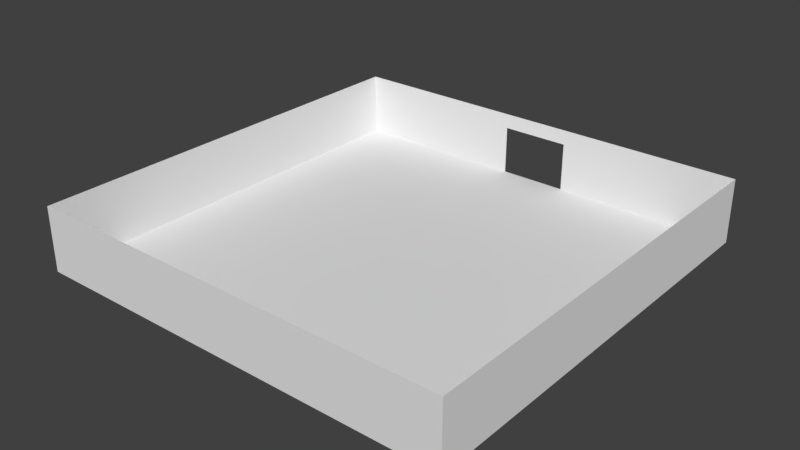 # Source: Hall2F_BaseMesh_0.1.blend  (saved by Blender 2.78.0; exported with 4.5.12 LTS)
import bpy
from mathutils import Matrix  # noqa: F401  (used for matrix-valued properties, if any)

bpy.ops.wm.read_factory_settings(use_empty=True)
scene = bpy.context.scene
scene.name = 'Scene'

# ---- collections
col_collection_1 = bpy.data.collections.new('Collection 1'); scene.collection.children.link(col_collection_1)

# ---- materials (node trees are filled in below, after node groups)
mat_hall2fwall_material = bpy.data.materials.new('Hall2FWall_Material')
mat_hall2fwall_material.alpha_threshold = 0.0
mat_hall2fwall_material.use_transparent_shadow = False
mat_hall2fwall_material.roughness = 0.5
mat_hall2f_floor__material = bpy.data.materials.new('Hall2F(Floor)_Material')
mat_hall2f_floor__material.alpha_threshold = 0.0
mat_hall2f_floor__material.use_transparent_shadow = False
mat_hall2f_floor__material.roughness = 0.5

# ---- material node trees

# ---- world
world_world = bpy.data.worlds.new('World'); scene.world = world_world
world_world.color = (0.05088, 0.05088, 0.05088)
world_world.use_sun_shadow = False
world_world.sun_shadow_jitter_overblur = 0.0
world_world.cycles.sampling_method = 'MANUAL'

# ---- meshes
me_plane_002 = bpy.data.meshes.new('Plane.002')
me_plane_002.from_pydata([(10.01, -0.005002, -1.502), (10.01, 0.004999, -1.502), (10.01, 0.004999, 1.498), (10.01, -0.005002, 1.498), (-9.995, 0.005001, -1.502), (-9.995, 0.005001, 1.498), (-9.995, -0.005, -1.502), (-9.995, -0.005, 1.498)], [], [(1, 4, 5, 2), (5, 7, 3, 2), (7, 6, 0, 3)])
_uv = me_plane_002.uv_layers.new(name='UVMap')
_uv.uv.foreach_set('vector', [1.0, 0.2969, 3.874e-05, 0.2969, 3.874e-05, 0.447, 1.0, 0.447, 0.3422, 0.2643, 0.3422, 0.2643, 0.016, 0.2714, 0.016, 0.2714, 3.907e-05, 0.1501, 3.874e-05, 3.951e-05, 1.0, 3.934e-05, 1.0, 0.1501])
me_plane_002.materials.append(mat_hall2fwall_material)
me_plane_002.use_remesh_preserve_volume = False
me_plane_002.use_remesh_preserve_attributes = False
me_plane_002.use_mirror_vertex_groups = False
me_plane_002.update()
me_plane_001 = bpy.data.meshes.new('Plane.001')
me_plane_001.from_pydata([(9.995, -0.005001, -1.502), (9.995, 0.005, -1.502), (9.995, 0.005, 1.498), (9.995, -0.005001, 1.498), (-9.995, 0.005001, -1.502), (-9.995, 0.005001, 1.498), (-9.995, -0.005, -1.502), (-9.995, -0.005, 1.498)], [], [(1, 4, 5, 2), (5, 7, 3, 2), (7, 6, 0, 3)])
_uv = me_plane_001.uv_layers.new(name='UVMap')
_uv.uv.foreach_set('vector', [1.0, 0.2969, 3.874e-05, 0.2969, 3.874e-05, 0.447, 1.0, 0.447, 0.3422, 0.2643, 0.3422, 0.2643, 0.016, 0.2714, 0.016, 0.2714, 3.907e-05, 0.1501, 3.874e-05, 3.951e-05, 1.0, 3.934e-05, 1.0, 0.1501])
me_plane_001.materials.append(mat_hall2fwall_material)
me_plane_001.use_remesh_preserve_volume = False
me_plane_001.use_remesh_preserve_attributes = False
me_plane_001.use_mirror_vertex_groups = False
me_plane_001.update()
me_plane_011 = bpy.data.meshes.new('Plane.011')
me_plane_011.from_pydata([(9.995, -0.005001, -1.502), (9.995, 0.005, -1.502), (9.995, 0.005, 1.498), (9.995, -0.005001, 1.498), (-9.985, 0.004999, -1.502), (-9.985, 0.004999, 1.498), (-9.985, -0.005002, -1.502), (-9.985, -0.005002, 1.498)], [], [(1, 4, 5, 2), (5, 7, 3, 2), (7, 6, 0, 3)])
_uv = me_plane_011.uv_layers.new(name='UVMap')
_uv.uv.foreach_set('vector', [1.0, 0.2969, 3.874e-05, 0.2969, 3.874e-05, 0.447, 1.0, 0.447, 0.3422, 0.2643, 0.3422, 0.2643, 0.016, 0.2714, 0.016, 0.2714, 3.907e-05, 0.1501, 3.874e-05, 3.951e-05, 1.0, 3.934e-05, 1.0, 0.1501])
me_plane_011.materials.append(mat_hall2fwall_material)
me_plane_011.use_remesh_preserve_volume = False
me_plane_011.use_remesh_preserve_attributes = False
me_plane_011.use_mirror_vertex_groups = False
me_plane_011.update()
me_plane = bpy.data.meshes.new('Plane')
me_plane.from_pydata([(-10.0, -10.0, 0.0), (10.0, -10.0, 0.0), (-10.0, 10.0, 0.0), (10.0, 10.0, 0.0)], [], [(0, 1, 3, 2)])
_uv = me_plane.uv_layers.new(name='UVMap')
_uv.uv.foreach_set('vector', [9.998e-05, 0.0001002, 0.9999, 9.998e-05, 0.9999, 0.9999, 0.0001004, 0.9999])
me_plane.materials.append(mat_hall2f_floor__material)
me_plane.use_remesh_preserve_volume = False
me_plane.use_remesh_preserve_attributes = False
me_plane.use_mirror_vertex_groups = False
me_plane.update()
me_plane_012 = bpy.data.meshes.new('Plane.012')
me_plane_012.from_pydata([(-9.992, 0.005016, -1.552), (-9.992, 0.005016, 1.448), (-9.992, -0.004984, -1.552), (-9.992, -0.004984, 1.448), (-1.597, 0.005015, -1.552), (1.603, 0.005015, -1.552), (-1.597, 0.005015, 1.448), (1.603, 0.005015, 1.448), (-1.597, 0.005015, 0.7482), (1.603, 0.005015, 0.7482), (-1.597, -0.004985, -1.552), (1.603, -0.004985, -1.552), (-1.597, -0.004985, 1.448), (1.603, -0.004985, 1.448), (-1.597, -0.004985, 0.7482), (1.603, -0.004985, 0.7482), (-9.992, 0.005015, 0.7482), (-9.992, -0.004985, 0.7482), (9.998, -0.005048, -1.552), (9.998, 0.004952, -1.552), (9.998, 0.004952, 1.448), (9.998, -0.005048, 1.448), (9.998, -0.005047, 0.7482), (9.998, 0.004953, 0.7482)], [], [(11, 18, 22, 15), (7, 20, 23, 9), (9, 23, 19, 5), (16, 8, 4, 0), (8, 6, 7, 9), (1, 6, 8, 16), (17, 2, 10, 14), (14, 15, 13, 12), (7, 6, 12, 13), (8, 9, 15, 14), (4, 8, 14, 10), (9, 5, 11, 15), (15, 22, 21, 13), (3, 17, 14, 12), (1, 3, 12, 6), (16, 0, 2, 17), (3, 1, 16, 17), (13, 21, 20, 7)])
_uv = me_plane_012.uv_layers.new(name='UVMap')
_uv.uv.foreach_set('vector', [0.58, 4.042e-05, 1.0, 3.874e-05, 1.0, 0.1151, 0.58, 0.1151, 0.58, 0.4408, 1.0, 0.4408, 1.0, 0.4058, 0.58, 0.4058, 0.58, 0.4058, 1.0, 0.4058, 1.0, 0.2907, 0.58, 0.2907, 3.884e-05, 0.4058, 0.42, 0.4058, 0.42, 0.2907, 3.941e-05, 0.2907, 0.42, 0.4058, 0.42, 0.4408, 0.58, 0.4408, 0.58, 0.4058, 3.875e-05, 0.4408, 0.42, 0.4408, 0.42, 0.4058, 3.884e-05, 0.4058, 3.921e-05, 0.1151, 3.874e-05, 4.511e-05, 0.42, 4.335e-05, 0.42, 0.1151, 0.42, 0.1151, 0.58, 0.1151, 0.58, 0.1501, 0.42, 0.1501, 0.2505, 0.2737, 0.1818, 0.2737, 0.1818, 0.2737, 0.2505, 0.2737, 0.1818, 0.2586, 0.2505, 0.2586, 0.2505, 0.2586, 0.1818, 0.2586, 0.1818, 0.2092, 0.1818, 0.2586, 0.1818, 0.2586, 0.1818, 0.2092, 0.2505, 0.2586, 0.2505, 0.2092, 0.2505, 0.2092, 0.2505, 0.2586, 0.58, 0.1151, 1.0, 0.1151, 1.0, 0.1501, 0.58, 0.1501, 3.94e-05, 0.1501, 3.921e-05, 0.1151, 0.42, 0.1151, 0.42, 0.1501, 0.001587, 0.2737, 0.001587, 0.2737, 0.1818, 0.2737, 0.1818, 0.2737, 0.001587, 0.2586, 0.001587, 0.2092, 0.001587, 0.2092, 0.001587, 0.2586, 0.001587, 0.2737, 0.001587, 0.2737, 0.001587, 0.2586, 0.001587, 0.2586, 0.2505, 0.2737, 0.4308, 0.2737, 0.4308, 0.2737, 0.2505, 0.2737])
me_plane_012.materials.append(mat_hall2fwall_material)
me_plane_012.use_remesh_preserve_volume = False
me_plane_012.use_remesh_preserve_attributes = False
me_plane_012.use_mirror_vertex_groups = False
me_plane_012.update()

# ---- objects
ob_hall2fwall_b = bpy.data.objects.new('Hall2FWall_B', me_plane_002)
ob_hall2fwall_c = bpy.data.objects.new('Hall2FWall_C', me_plane_001)
ob_hall2fwall_d = bpy.data.objects.new('Hall2FWall_D', me_plane_011)
ob_hall2f_floor = bpy.data.objects.new('Hall2F_Floor', me_plane)
ob_hall2fwall_a = bpy.data.objects.new('Hall2FWall_A', me_plane_012)

# ---- transforms, parenting, visibility, modifiers, constraints
ob_hall2fwall_b.location = (7.995, -2.0, 1.502)
ob_hall2fwall_b.rotation_euler = (0.0, -0.0, 1.571)
ob_hall2fwall_b.lineart.crease_threshold = 0.0
ob_hall2fwall_c.location = (-2.005, -11.99, 1.502)
ob_hall2fwall_c.lineart.crease_threshold = 0.0
ob_hall2fwall_d.location = (-11.99, -1.99, 1.502)
ob_hall2fwall_d.rotation_euler = (0.0, -0.0, -1.571)
ob_hall2fwall_d.lineart.crease_threshold = 0.0
ob_hall2f_floor.location = (-2.0, -1.995, 0.0)
ob_hall2f_floor.lineart.crease_threshold = 0.0
ob_hall2fwall_a.location = (-2.008, 8.0, 1.552)
ob_hall2fwall_a.lineart.crease_threshold = 0.0

# ---- collection membership
col_collection_1.objects.link(ob_hall2fwall_b)
col_collection_1.objects.link(ob_hall2fwall_c)
col_collection_1.objects.link(ob_hall2fwall_d)
col_collection_1.objects.link(ob_hall2f_floor)
col_collection_1.objects.link(ob_hall2fwall_a)

# ---- scene / render settings (as saved in the file)
scene.frame_start = 1; scene.frame_end = 250; scene.frame_set(1)
scene.render.engine = 'BLENDER_EEVEE_NEXT'
scene.render.resolution_percentage = 50
scene.render.dither_intensity = 0.0
scene.cycles.use_denoising = False
scene.cycles.samples = 128
scene.cycles.sampling_pattern = 'TABULATED_SOBOL'
scene.cycles.light_sampling_threshold = 0.0
scene.cycles.use_adaptive_sampling = False
scene.cycles.use_light_tree = False
scene.cycles.blur_glossy = 0.0
scene.cycles.sample_clamp_indirect = 0.0
scene.view_settings.view_transform = 'Standard'
bpy.context.view_layer.update()

# ---- added for rendering (the .blend has no active camera and no usable light): camera, sun
cam_auto = bpy.data.cameras.new('AutoCamera')
cam_auto.lens = 50.0
cam_auto.sensor_width = 36.0
cam_auto.clip_end = 1000.0
ob_auto_camera = bpy.data.objects.new('AutoCamera', cam_auto)
scene.collection.objects.link(ob_auto_camera)
ob_auto_camera.location = (24.3161, -33.5743, 22.5529)
ob_auto_camera.rotation_euler = (1.09748, -7.21219e-08, 0.694738)
scene.camera = ob_auto_camera
light_auto_sun = bpy.data.lights.new('AutoSun', 'SUN')
light_auto_sun.energy = 3.0
light_auto_sun.angle = 0.0523599
ob_auto_sun = bpy.data.objects.new('AutoSun', light_auto_sun)
scene.collection.objects.link(ob_auto_sun)
ob_auto_sun.rotation_euler = (0.872665, 0.174533, 0.523599)
bpy.context.view_layer.update()
